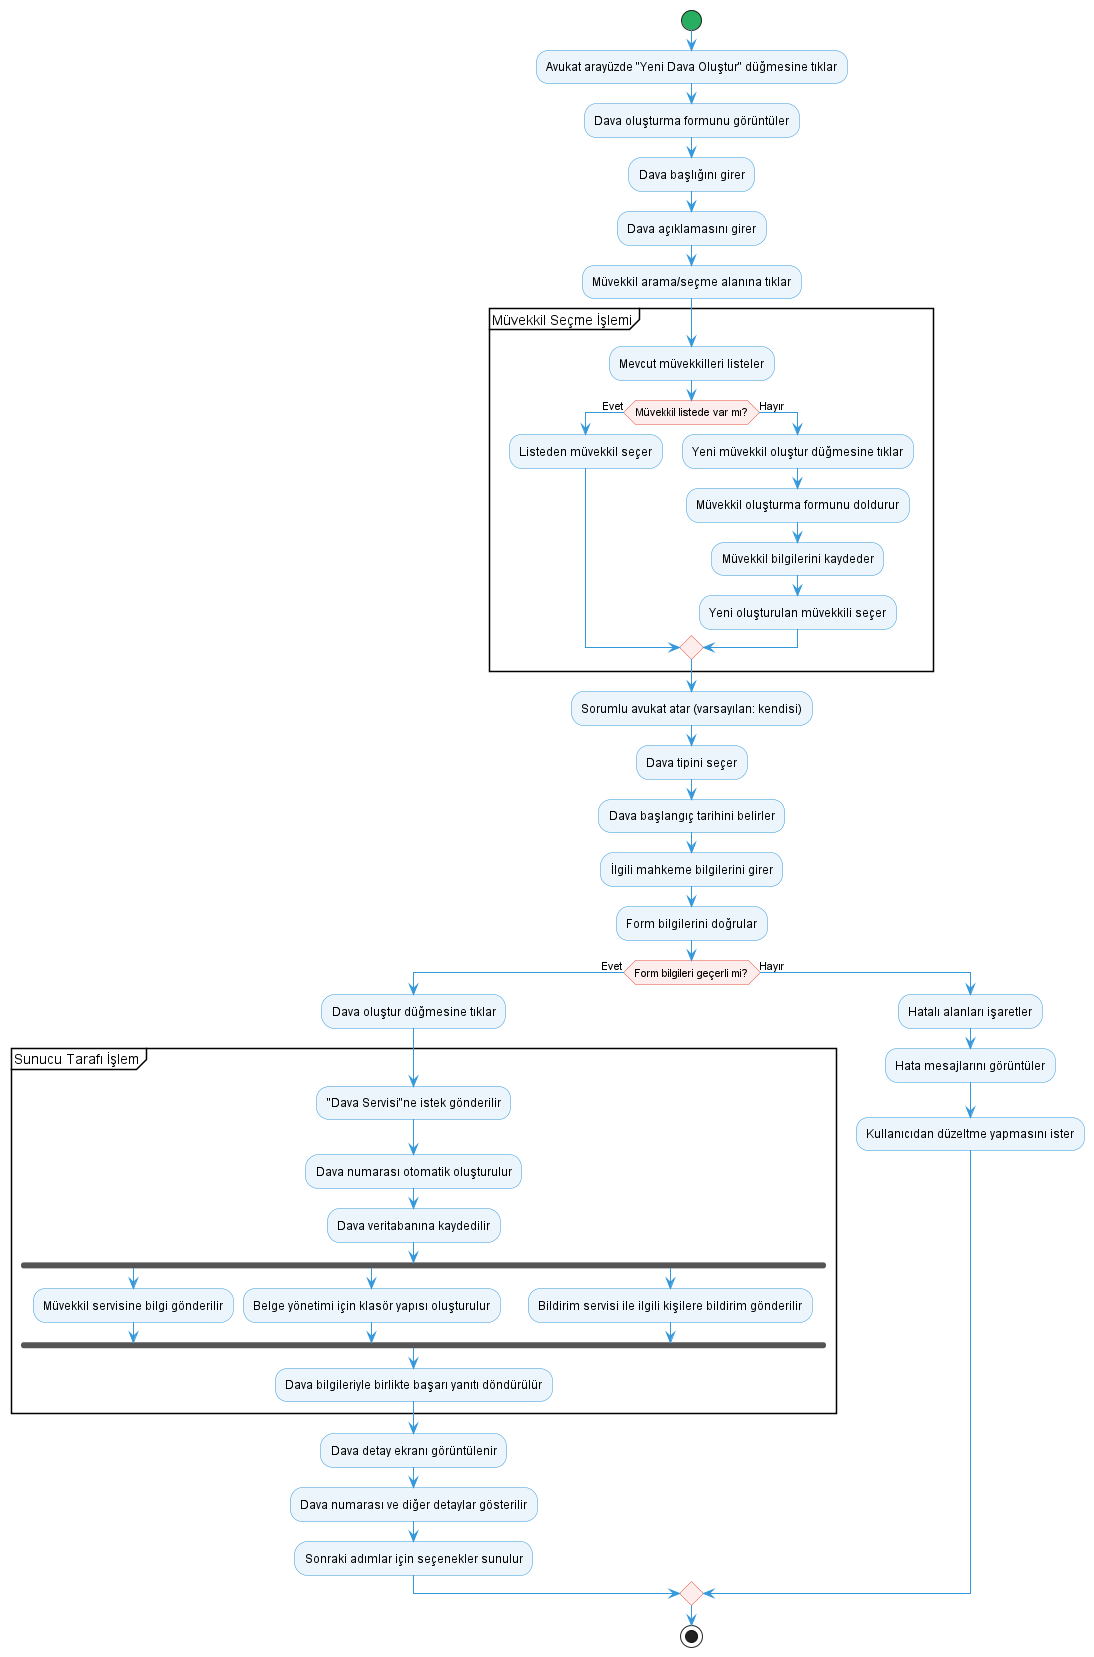

The diagram above was rendered by PlantUML. Its source (embedded in the PNG):
@startuml Dava-Olusturma-Activity

skinparam backgroundColor white
skinparam activityBackgroundColor #EBF5FB
skinparam activityBorderColor #3498DB
skinparam activityDiamondBackgroundColor #FDEDEC
skinparam activityDiamondBorderColor #E74C3C
skinparam activityStartColor #27AE60
skinparam activityEndColor #E74C3C
skinparam arrowColor #3498DB
skinparam activityFontName Arial

start

:Avukat arayüzde "Yeni Dava Oluştur" düğmesine tıklar;

:Dava oluşturma formunu görüntüler;

:Dava başlığını girer;
:Dava açıklamasını girer;

:Müvekkil arama/seçme alanına tıklar;

partition "Müvekkil Seçme İşlemi" {
  :Mevcut müvekkilleri listeler;
  
  if (Müvekkil listede var mı?) then (Evet)
    :Listeden müvekkil seçer;
  else (Hayır)
    :Yeni müvekkil oluştur düğmesine tıklar;
    :Müvekkil oluşturma formunu doldurur;
    :Müvekkil bilgilerini kaydeder;
    :Yeni oluşturulan müvekkili seçer;
  endif
}

:Sorumlu avukat atar (varsayılan: kendisi);

:Dava tipini seçer;

:Dava başlangıç tarihini belirler;

:İlgili mahkeme bilgilerini girer;

:Form bilgilerini doğrular;

if (Form bilgileri geçerli mi?) then (Evet)
  :Dava oluştur düğmesine tıklar;
  
  partition "Sunucu Tarafı İşlem" {
    :"Dava Servisi"ne istek gönderilir;
    :Dava numarası otomatik oluşturulur;
    :Dava veritabanına kaydedilir;
    
    fork
      :Müvekkil servisine bilgi gönderilir;
    fork again
      :Belge yönetimi için klasör yapısı oluşturulur;
    fork again
      :Bildirim servisi ile ilgili kişilere bildirim gönderilir;
    end fork
    
    :Dava bilgileriyle birlikte başarı yanıtı döndürülür;
  }
  
  :Dava detay ekranı görüntülenir;
  :Dava numarası ve diğer detaylar gösterilir;
  :Sonraki adımlar için seçenekler sunulur;
  
else (Hayır)
  :Hatalı alanları işaretler;
  :Hata mesajlarını görüntüler;
  :Kullanıcıdan düzeltme yapmasını ister;
endif

stop

@enduml